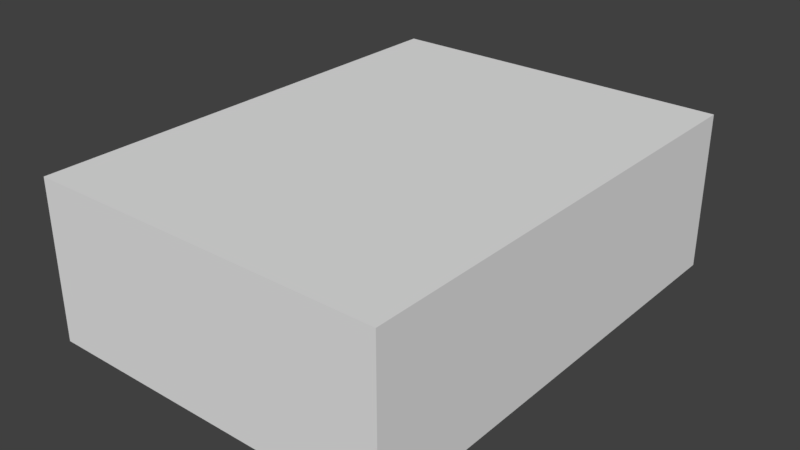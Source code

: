 # Source: budynek3.blend  (saved by Blender 2.78.0; exported with 4.5.12 LTS)
import bpy
from mathutils import Matrix  # noqa: F401  (used for matrix-valued properties, if any)

bpy.ops.wm.read_factory_settings(use_empty=True)
scene = bpy.context.scene
scene.name = 'Scene'

# ---- collections
col_collection_1 = bpy.data.collections.new('Collection 1'); scene.collection.children.link(col_collection_1)

# ---- world
world_world = bpy.data.worlds.new('World'); scene.world = world_world
world_world.color = (0.05088, 0.05088, 0.05088)
world_world.use_sun_shadow = False
world_world.sun_shadow_jitter_overblur = 0.0
world_world.cycles.sampling_method = 'MANUAL'

# ---- meshes
me_cube = bpy.data.meshes.new('Cube')
me_cube.from_pydata([(-1.0, -1.0, -1.0), (-1.0, -1.0, 1.0), (-1.0, 1.0, -1.0), (-1.0, 1.0, 1.0), (1.0, -1.0, -1.0), (1.0, -1.0, 1.0), (1.0, 1.0, -1.0), (1.0, 1.0, 1.0)], [], [(0, 1, 3, 2), (2, 3, 7, 6), (6, 7, 5, 4), (4, 5, 1, 0), (2, 6, 4, 0), (7, 3, 1, 5)])
me_cube.use_remesh_preserve_volume = False
me_cube.use_remesh_preserve_attributes = False
me_cube.use_mirror_vertex_groups = False
me_cube.update()

# ---- objects
ob_cube = bpy.data.objects.new('Cube', me_cube)

# ---- transforms, parenting, visibility, modifiers, constraints
ob_cube.location = (0.0, 6.0, 2.0)
ob_cube.scale = (4.5, 6.0, 2.0)
ob_cube.lineart.crease_threshold = 0.0

# ---- collection membership
col_collection_1.objects.link(ob_cube)

# ---- scene / render settings (as saved in the file)
scene.frame_start = 1; scene.frame_end = 250; scene.frame_set(1)
scene.render.engine = 'BLENDER_EEVEE_NEXT'
scene.render.resolution_percentage = 50
scene.render.dither_intensity = 0.0
scene.cycles.use_denoising = False
scene.cycles.samples = 128
scene.cycles.sampling_pattern = 'TABULATED_SOBOL'
scene.cycles.light_sampling_threshold = 0.0
scene.cycles.use_adaptive_sampling = False
scene.cycles.use_light_tree = False
scene.cycles.blur_glossy = 0.0
scene.cycles.sample_clamp_indirect = 0.0
scene.view_settings.view_transform = 'Standard'
bpy.context.view_layer.update()

# ---- added for rendering (the .blend has no active camera and no usable light): camera, sun
cam_auto = bpy.data.cameras.new('AutoCamera')
cam_auto.lens = 50.0
cam_auto.sensor_width = 36.0
cam_auto.clip_end = 1000.0
ob_auto_camera = bpy.data.objects.new('AutoCamera', cam_auto)
scene.collection.objects.link(ob_auto_camera)
ob_auto_camera.location = (14.3633, -11.236, 13.4907)
ob_auto_camera.rotation_euler = (1.09748, -7.21219e-08, 0.694738)
scene.camera = ob_auto_camera
light_auto_sun = bpy.data.lights.new('AutoSun', 'SUN')
light_auto_sun.energy = 3.0
light_auto_sun.angle = 0.0523599
ob_auto_sun = bpy.data.objects.new('AutoSun', light_auto_sun)
scene.collection.objects.link(ob_auto_sun)
ob_auto_sun.rotation_euler = (0.872665, 0.174533, 0.523599)
bpy.context.view_layer.update()
